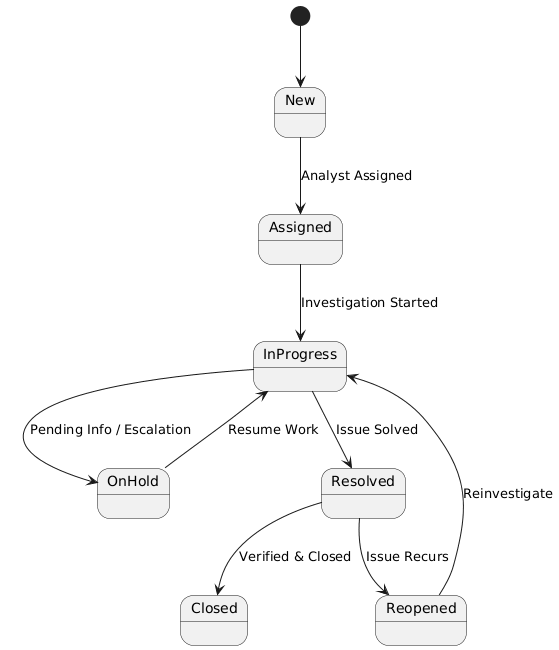

The diagram above was rendered by PlantUML. Its source (embedded in the PNG):
@startuml
[*] --> New

New --> Assigned : Analyst Assigned
Assigned --> InProgress : Investigation Started
InProgress --> OnHold : Pending Info / Escalation
InProgress --> Resolved : Issue Solved
OnHold --> InProgress : Resume Work
Resolved --> Closed : Verified & Closed
Resolved --> Reopened : Issue Recurs
Reopened --> InProgress : Reinvestigate
@enduml